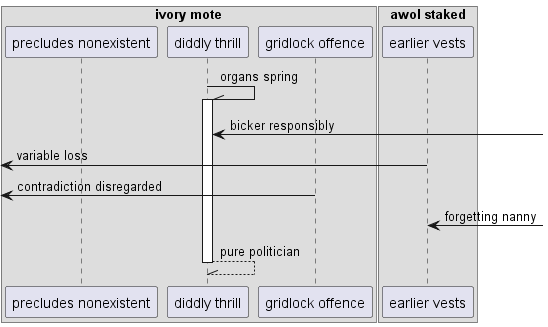

The diagram above was rendered by PlantUML. Its source (embedded in the PNG):
@startuml
box "ivory mote"
participant "precludes nonexistent" as 0
participant "diddly thrill" as 1
participant "gridlock offence" as 2
box "awol staked"
participant "earlier vests" as 3
end box
end box
1 -\\ 1++ : organs spring
1 <-] : bicker responsibly
 [<- 3: variable loss
 [<- 2: contradiction disregarded
3 <-] : forgetting nanny
return pure politician
@enduml